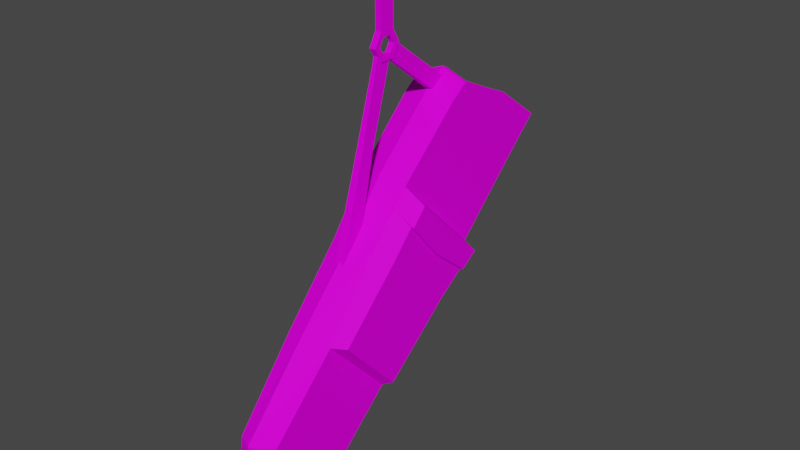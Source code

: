 # Source: Quiver.blend  (saved by Blender 3.1.7; exported with 4.5.12 LTS)
import bpy
from mathutils import Matrix  # noqa: F401  (used for matrix-valued properties, if any)

bpy.ops.wm.read_factory_settings(use_empty=True)
scene = bpy.context.scene
scene.name = 'Scene'

# ---- collections
col_collection = bpy.data.collections.new('Collection'); scene.collection.children.link(col_collection)

# ---- images (referenced by path relative to the original .blend; pixels are not part of the script)
import os
ASSET_DIR = os.environ.get("B2B_ASSET_DIR", "")  # directory of the original .blend (textures are referenced by path, not embedded)
HERE = os.path.dirname(os.path.abspath(__file__))  # packed textures are extracted next to this script under _unpacked/

def load_image(name, relpath, width, height, colorspace="sRGB"):
    """Load a texture the original file referenced (path relative to the .blend, or extracted next to this script)."""
    p = next((c for c in (os.path.join(HERE, relpath), os.path.join(ASSET_DIR, relpath)) if relpath and os.path.exists(c)), "")
    if p:
        img = bpy.data.images.load(p, check_existing=True)
        img.name = name
    else:  # same state as the original file: an image datablock whose file is absent (Cycles renders it pink)
        img = bpy.data.images.new(name, width, height)
        img.source = "FILE"
        img.filepath = "//" + (relpath or name)
    img.colorspace_settings.name = colorspace
    return img
img_t_pallet_png = load_image('T_Pallet.png', 'T_Pallet.png', 1024, 1024, 'sRGB')

# ---- materials (node trees are filled in below, after node groups)
mat_material = bpy.data.materials.new('Material')
mat_material.alpha_threshold = 0.0
mat_material.use_transparent_shadow = False
mat_material.line_color = (0.0, 0.0, 0.0, 1.0)

# ---- material node trees
mat_material.use_nodes = True; mat_material.node_tree.nodes.clear()
_N = mat_material.node_tree.nodes; _L = mat_material.node_tree.links
n0 = _N.new('ShaderNodeOutputMaterial'); n0.name = 'Material Output'; n0.location = (300, 300)
n1 = _N.new('ShaderNodeBsdfPrincipled'); n1.name = 'Principled BSDF'; n1.location = (10, 300)
n1.distribution = 'GGX'
n1.subsurface_method = 'RANDOM_WALK_SKIN'
n1.inputs[2].default_value = 0.6182
n1.inputs[3].default_value = 1.45
n1.inputs[13].default_value = 0.04545
n1.inputs[27].default_value = (0.0, 0.0, 0.0, 1.0)
n1.inputs[28].default_value = 1.0
n2 = _N.new('ShaderNodeTexImage'); n2.name = 'Image Texture'; n2.location = (-266, 221)
n2.image = img_t_pallet_png
n3 = _N.new('ShaderNodeTexCoord'); n3.name = 'Texture Coordinate'; n3.location = (-435, 220)
_L.new(n1.outputs[0], n0.inputs[0])
_L.new(n3.outputs[2], n2.inputs[0])
_L.new(n2.outputs[0], n1.inputs[0])
n0.is_active_output = True

# ---- world
world_world = bpy.data.worlds.new('World'); scene.world = world_world
world_world.use_nodes = True; world_world.node_tree.nodes.clear()
_N = world_world.node_tree.nodes; _L = world_world.node_tree.links
n0 = _N.new('ShaderNodeOutputWorld'); n0.name = 'World Output'; n0.location = (300, 300)
n1 = _N.new('ShaderNodeBackground'); n1.name = 'Background'; n1.location = (10, 300)
n1.inputs[0].default_value = (0.05088, 0.05088, 0.05088, 1.0)
_L.new(n1.outputs[0], n0.inputs[0])
n0.is_active_output = True
world_world.color = (0.05088, 0.05088, 0.05088)
world_world.use_sun_shadow = False
world_world.sun_shadow_jitter_overblur = 0.0

# ---- meshes
me_cube = bpy.data.meshes.new('Cube')
me_cube.from_pydata([(0.03799, 0.02869, -0.2253), (0.03798, -0.0342, -0.1636), (-0.02325, 0.08053, -0.1951), (-0.02075, 0.03384, -0.2315), (-0.02325, -0.00265, -0.1128), (-0.02075, -0.04019, -0.1583), (0.02413, 0.1387, -0.1377), (0.02413, 0.05728, -0.05719), (-0.02413, 0.1387, -0.1377), (-0.02413, 0.05728, -0.05719), (0.02413, 0.176, -0.1033), (0.02413, 0.0739, -0.04536), (-0.02413, 0.176, -0.1033), (-0.02413, 0.0739, -0.04536), (0.0358, -0.03344, -0.2805), (0.03579, -0.08834, -0.2201), (-0.01836, -0.034, -0.2917), (-0.01836, -0.09928, -0.2199), (0.02126, -0.09854, -0.3506), (0.02126, -0.1601, -0.2866), (-0.01487, -0.09854, -0.3506), (-0.01487, -0.1601, -0.2866), (0.01806, -0.1135, -0.365), (0.01806, -0.1645, -0.3093), (-0.01407, -0.1135, -0.365), (-0.01407, -0.1645, -0.3093), (0.01216, -0.1268, -0.3684), (0.01216, -0.1607, -0.3337), (-0.01216, -0.1268, -0.3684), (-0.01216, -0.1607, -0.3337), (-0.02075, -0.003174, -0.1949), (-0.02325, 0.03894, -0.1539), (0.03796, -0.003174, -0.1949), (0.02413, 0.09798, -0.09746), (-0.02413, 0.09798, -0.09746), (0.02413, 0.1291, -0.06928), (-0.02413, 0.1291, -0.06928), (-0.01836, -0.06664, -0.2558), (0.0358, -0.06074, -0.2505), (-0.01487, -0.1293, -0.3186), (0.02126, -0.1293, -0.3186), (-0.01407, -0.139, -0.3371), (0.01806, -0.139, -0.3371), (-0.01216, -0.1416, -0.3537), (0.01216, -0.1416, -0.3537), (-1.52e-17, 0.03872, -0.2347), (-4.34e-17, -0.00557, -0.1055), (-2.793e-17, -0.04411, -0.1529), (-2.831e-17, 0.0875, -0.1975), (-6.492e-17, 0.05639, -0.04847), (-4.86e-17, 0.1475, -0.1386), (-7.082e-17, 0.07376, -0.03648), (-6.441e-17, 0.1862, -0.1032), (2.254e-18, -0.03167, -0.2965), (-9.492e-18, -0.105, -0.2166), (1.222e-17, -0.09856, -0.357), (3.999e-18, -0.1676, -0.2856), (1.384e-17, -0.114, -0.3718), (6.881e-18, -0.1713, -0.3097), (1.175e-17, -0.1276, -0.3755), (6.323e-18, -0.1661, -0.3362), (8.438e-18, -0.1448, -0.3585), (-6.489e-17, 0.07941, -0.03903), (-0.01989, 0.07991, -0.04672), (0.01989, 0.1287, -0.06972), (0.01989, 0.07991, -0.04672), (-0.01989, 0.1287, -0.06972), (-0.01989, 0.1708, -0.1011), (-5.894e-17, 0.1796, -0.1015), (0.01989, 0.1708, -0.1011), (-5.679e-17, 0.125, -0.1378), (0.0139, 0.1177, -0.1375), (-0.0139, 0.0829, -0.1115), (-0.0139, 0.1177, -0.1375), (0.0139, 0.0829, -0.1115), (0.0139, 0.04251, -0.09252), (-6.138e-17, 0.0421, -0.08616), (-0.0139, 0.04251, -0.09252), (0.02325, 0.08053, -0.1951), (0.02075, 0.03384, -0.2315), (0.02325, -0.00265, -0.1128), (0.02075, -0.04019, -0.1583), (0.02325, 0.03894, -0.1539), (0.02388, -0.06478, -0.2541), (0.02388, -0.03382, -0.2882), (0.02388, -0.09582, -0.22), (0.02242, -0.01519, -0.128), (0.03929, -0.01464, -0.1399), (0.0393, 0.05296, -0.2064), (0.02244, 0.06543, -0.2068), (0.03911, 0.01621, -0.1761), (0.04286, 0.03364, -0.1593), (0.04286, -0.001714, -0.1243), (0.04286, 0.06875, -0.194), (0.04201, -0.01439, -0.1397), (0.04202, 0.05321, -0.2061), (0.04184, 0.01645, -0.1759), (-0.00253, 0.008229, -2.478e-05), (0.00253, 0.008229, -2.478e-05), (-0.00253, 0.004116, -0.007149), (0.00253, 0.004116, -0.007149), (-0.00253, -0.004111, -0.007149), (0.00253, -0.004111, -0.007149), (-0.00253, -0.008224, -2.479e-05), (0.00253, -0.008224, -2.479e-05), (-0.00253, -0.004111, 0.0071), (0.00253, -0.004111, 0.0071), (-0.00253, 0.004116, 0.0071), (0.00253, 0.004116, 0.0071), (-0.002963, 0.01402, -2.479e-05), (-0.002963, 0.007013, -0.01217), (0.002963, 0.007013, -0.01217), (0.002963, 0.01402, -2.479e-05), (-0.002963, -0.007008, -0.01217), (0.002963, -0.007008, -0.01217), (-0.002963, -0.01402, -2.479e-05), (0.002963, -0.01402, -2.479e-05), (-0.002963, -0.007008, 0.01212), (0.002963, -0.007008, 0.01212), (-0.002963, 0.007013, 0.01212), (0.002963, 0.007013, 0.01212), (0.002963, -0.007008, 0.06374), (-0.002963, -0.007008, 0.06374), (-0.002963, 0.007013, 0.06374), (0.002963, 0.007013, 0.06374), (-0.001893, 0.003647, -0.01193), (-0.001893, 0.01262, -0.0005165), (-0.004484, 0.06169, -0.05576), (-0.004484, 0.07066, -0.04435), (0.001893, 0.003647, -0.01193), (0.001893, 0.01262, -0.0005165), (0.004484, 0.06169, -0.05576), (0.004484, 0.07066, -0.04435), (-0.001893, -0.01003, -0.006125), (-0.001893, 0.003832, -0.01044), (-0.003066, -0.02987, -0.07597), (-0.003066, -0.01801, -0.0794), (0.001893, -0.01003, -0.006125), (0.001893, 0.003832, -0.01044), (0.003066, -0.02987, -0.07597), (0.003066, -0.01801, -0.0794), (-0.004484, -0.06343, -0.1877), (-0.004484, -0.04402, -0.1861), (0.004484, -0.06343, -0.1877), (0.004484, -0.04402, -0.1861)], [], [(48, 2, 8, 50), (47, 46, 4, 5), (30, 31, 2, 3), (45, 79, 84, 53), (32, 90, 87, 1), (45, 48, 78, 89, 79), (49, 7, 11, 51), (46, 80, 7, 49), (31, 4, 9, 34), (82, 78, 6, 33), (36, 13, 63, 66), (50, 8, 12, 52), (33, 6, 10, 35), (34, 9, 13, 36), (54, 17, 21, 56), (47, 5, 17, 54), (30, 3, 16, 37), (32, 1, 15, 38), (40, 19, 23, 42), (37, 16, 20, 39), (83, 85, 19, 40), (53, 84, 18, 55), (57, 22, 26, 59), (55, 18, 22, 57), (56, 21, 25, 58), (39, 20, 24, 41), (61, 44, 27, 60), (58, 25, 29, 60), (41, 24, 28, 43), (42, 23, 27, 44), (22, 42, 44, 26), (25, 41, 43, 29), (59, 26, 44, 61), (21, 39, 41, 25), (84, 83, 40, 18), (17, 37, 39, 21), (18, 40, 42, 22), (0, 32, 38, 14), (5, 30, 37, 17), (8, 34, 36, 12), (7, 33, 35, 11), (68, 67, 73, 70), (80, 82, 33, 7), (2, 31, 34, 8), (0, 88, 90, 32), (5, 4, 31, 30), (10, 52, 68, 69), (28, 59, 61, 43), (23, 58, 60, 27), (43, 61, 60, 29), (19, 56, 58, 23), (20, 55, 57, 24), (24, 57, 59, 28), (16, 53, 55, 20), (81, 47, 54, 85), (85, 54, 56, 19), (6, 50, 52, 10), (51, 11, 65, 62), (4, 46, 49, 9), (9, 49, 51, 13), (3, 2, 48, 45), (3, 45, 53, 16), (81, 86, 80, 46, 47), (78, 48, 50, 6), (11, 35, 64, 65), (52, 12, 67, 68), (35, 10, 69, 64), (12, 36, 66, 67), (13, 51, 62, 63), (76, 75, 74, 71, 70, 73, 72, 77), (69, 68, 70, 71), (67, 66, 72, 73), (66, 63, 77, 72), (65, 64, 74, 75), (63, 62, 76, 77), (62, 65, 75, 76), (64, 69, 71, 74), (1, 87, 86, 81), (14, 38, 83, 84), (0, 14, 84, 79), (15, 1, 81, 85), (88, 89, 95), (38, 15, 85, 83), (93, 95, 89, 78), (89, 88, 0, 79), (90, 88, 95, 96), (92, 91, 82, 80), (91, 93, 78, 82), (86, 94, 92, 80), (96, 95, 93, 91), (94, 96, 91, 92), (87, 90, 96, 94), (86, 87, 94), (109, 112, 111, 110), (110, 111, 114, 113), (113, 114, 116, 115), (115, 116, 118, 117), (108, 106, 105, 107), (118, 120, 124, 121), (119, 120, 112, 109), (98, 108, 107, 97), (99, 97, 109, 110), (98, 100, 111, 112), (101, 99, 110, 113), (100, 102, 114, 111), (103, 101, 113, 115), (102, 104, 116, 114), (105, 103, 115, 117), (104, 106, 118, 116), (107, 105, 117, 119), (106, 108, 120, 118), (97, 107, 119, 109), (108, 98, 112, 120), (106, 104, 103, 105), (104, 102, 101, 103), (102, 100, 99, 101), (100, 98, 97, 99), (122, 121, 124, 123), (117, 118, 121, 122), (120, 119, 123, 124), (119, 117, 122, 123), (125, 126, 128, 127), (131, 132, 130, 129), (127, 131, 129, 125), (132, 128, 126, 130), (133, 134, 136, 135), (136, 140, 144, 142), (139, 140, 138, 137), (135, 139, 137, 133), (140, 136, 134, 138), (135, 136, 142, 141), (140, 139, 143, 144), (139, 135, 141, 143)])
_uv = me_cube.uv_layers.new(name='UVMap')
_uv.uv.foreach_set('vector', [0.9128, 0.75, 0.9134, 0.75, 0.9134, 0.7504, 0.9128, 0.7504, 0.9145, 0.7493, 0.9145, 0.749, 0.9151, 0.7489, 0.915, 0.7493, 0.9154, 0.7495, 0.9154, 0.7491, 0.9157, 0.7491, 0.9157, 0.7495, 0.9128, 0.7496, 0.9123, 0.7496, 0.9123, 0.7491, 0.9129, 0.7491, 0.1708, 0.8593, 0.1708, 0.8595, 0.1706, 0.8595, 0.1706, 0.8593, 0.9128, 0.7496, 0.9128, 0.75, 0.9122, 0.7499, 0.9122, 0.7498, 0.9123, 0.7496, 0.9144, 0.7485, 0.9138, 0.7486, 0.9138, 0.7484, 0.9144, 0.7484, 0.9145, 0.749, 0.9139, 0.749, 0.9138, 0.7486, 0.9144, 0.7485, 0.9154, 0.7491, 0.9151, 0.7491, 0.9151, 0.7487, 0.9154, 0.7487, 0.9145, 0.7505, 0.9148, 0.7505, 0.9148, 0.751, 0.9145, 0.7509, 0.9138, 0.7505, 0.9141, 0.7505, 0.9141, 0.7506, 0.9138, 0.7506, 0.9128, 0.7504, 0.9134, 0.7504, 0.9134, 0.7507, 0.9127, 0.7507, 0.9145, 0.7509, 0.9148, 0.751, 0.9148, 0.7512, 0.9145, 0.7512, 0.9154, 0.7487, 0.9151, 0.7487, 0.9151, 0.7486, 0.9154, 0.7484, 0.9145, 0.7498, 0.915, 0.7498, 0.9149, 0.7503, 0.9146, 0.7503, 0.9145, 0.7493, 0.915, 0.7493, 0.915, 0.7498, 0.9145, 0.7498, 0.9154, 0.7495, 0.9157, 0.7495, 0.9157, 0.75, 0.9154, 0.75, 0.1708, 0.8593, 0.1706, 0.8593, 0.1706, 0.8589, 0.1708, 0.8589, 0.912, 0.7516, 0.9117, 0.7516, 0.9118, 0.7515, 0.912, 0.7514, 0.9154, 0.75, 0.9157, 0.75, 0.9157, 0.7505, 0.9154, 0.7505, 0.912, 0.7521, 0.9117, 0.7521, 0.9117, 0.7516, 0.912, 0.7516, 0.9129, 0.7491, 0.9123, 0.7491, 0.9124, 0.7485, 0.9129, 0.7486, 0.9129, 0.7484, 0.9124, 0.7484, 0.9126, 0.7484, 0.9129, 0.7484, 0.9129, 0.7486, 0.9124, 0.7485, 0.9124, 0.7484, 0.9129, 0.7484, 0.9146, 0.7503, 0.9149, 0.7503, 0.9149, 0.7504, 0.9146, 0.7505, 0.9154, 0.7505, 0.9157, 0.7505, 0.9157, 0.7506, 0.9154, 0.7506, 0.9144, 0.7516, 0.9144, 0.7519, 0.9143, 0.7519, 0.9143, 0.7516, 0.9141, 0.7516, 0.9142, 0.7512, 0.9143, 0.7513, 0.9143, 0.7516, 0.9154, 0.7506, 0.9157, 0.7506, 0.9156, 0.7507, 0.9155, 0.7507, 0.9144, 0.7521, 0.9141, 0.752, 0.9143, 0.7519, 0.9144, 0.7519, 0.9146, 0.7521, 0.9144, 0.7521, 0.9144, 0.7519, 0.9145, 0.7519, 0.9152, 0.7506, 0.9154, 0.7506, 0.9155, 0.7507, 0.9153, 0.7507, 0.9146, 0.7516, 0.9145, 0.7519, 0.9144, 0.7519, 0.9144, 0.7516, 0.9151, 0.7505, 0.9154, 0.7505, 0.9154, 0.7506, 0.9152, 0.7506, 0.9122, 0.7521, 0.912, 0.7521, 0.912, 0.7516, 0.9122, 0.7516, 0.9151, 0.75, 0.9154, 0.75, 0.9154, 0.7505, 0.9151, 0.7505, 0.9122, 0.7516, 0.912, 0.7516, 0.912, 0.7514, 0.9122, 0.7514, 0.1711, 0.8593, 0.1708, 0.8593, 0.1708, 0.8589, 0.1711, 0.8588, 0.9151, 0.7495, 0.9154, 0.7495, 0.9154, 0.75, 0.9151, 0.75, 0.9157, 0.7487, 0.9154, 0.7487, 0.9154, 0.7484, 0.9157, 0.7484, 0.9141, 0.7509, 0.9145, 0.7509, 0.9145, 0.7512, 0.9142, 0.751, 0.9123, 0.7512, 0.9123, 0.7507, 0.9127, 0.7509, 0.9126, 0.7512, 0.9141, 0.7505, 0.9145, 0.7505, 0.9145, 0.7509, 0.9141, 0.7509, 0.9157, 0.7491, 0.9154, 0.7491, 0.9154, 0.7487, 0.9157, 0.7487, 0.1711, 0.8593, 0.1711, 0.8595, 0.1708, 0.8595, 0.1708, 0.8593, 0.9151, 0.7495, 0.9151, 0.7491, 0.9154, 0.7491, 0.9154, 0.7495, 0.9134, 0.7517, 0.9134, 0.7511, 0.9134, 0.7511, 0.9135, 0.7516, 0.9146, 0.7513, 0.9146, 0.7516, 0.9144, 0.7516, 0.9144, 0.7513, 0.9141, 0.752, 0.9141, 0.7516, 0.9143, 0.7516, 0.9143, 0.7519, 0.9144, 0.7513, 0.9144, 0.7516, 0.9143, 0.7516, 0.9143, 0.7513, 0.914, 0.7504, 0.9146, 0.7503, 0.9146, 0.7505, 0.9141, 0.7505, 0.9133, 0.7486, 0.9129, 0.7486, 0.9129, 0.7484, 0.9133, 0.7485, 0.9133, 0.7485, 0.9129, 0.7484, 0.9129, 0.7484, 0.9132, 0.7484, 0.9133, 0.7491, 0.9129, 0.7491, 0.9129, 0.7486, 0.9133, 0.7486, 0.914, 0.7494, 0.9145, 0.7493, 0.9145, 0.7498, 0.9139, 0.7498, 0.9139, 0.7498, 0.9145, 0.7498, 0.9146, 0.7503, 0.914, 0.7504, 0.9122, 0.7504, 0.9128, 0.7504, 0.9127, 0.7507, 0.9121, 0.7507, 0.9141, 0.7511, 0.9141, 0.7517, 0.9141, 0.7516, 0.9141, 0.7511, 0.9151, 0.7489, 0.9145, 0.749, 0.9144, 0.7485, 0.915, 0.7485, 0.915, 0.7485, 0.9144, 0.7485, 0.9144, 0.7484, 0.915, 0.7484, 0.9133, 0.7496, 0.9134, 0.75, 0.9128, 0.75, 0.9128, 0.7496, 0.9133, 0.7496, 0.9128, 0.7496, 0.9129, 0.7491, 0.9133, 0.7491, 0.914, 0.7494, 0.9139, 0.7491, 0.9139, 0.749, 0.9145, 0.749, 0.9145, 0.7493, 0.9122, 0.7499, 0.9128, 0.75, 0.9128, 0.7504, 0.9122, 0.7504, 0.9141, 0.7517, 0.9138, 0.7517, 0.9138, 0.7516, 0.9141, 0.7516, 0.9134, 0.7511, 0.9134, 0.7505, 0.9135, 0.7506, 0.9134, 0.7511, 0.9138, 0.7517, 0.9134, 0.7517, 0.9135, 0.7516, 0.9138, 0.7516, 0.9134, 0.7505, 0.9138, 0.7505, 0.9138, 0.7506, 0.9135, 0.7506, 0.9141, 0.7505, 0.9141, 0.7511, 0.9141, 0.7511, 0.9141, 0.7506, 0.9123, 0.7511, 0.9123, 0.7514, 0.912, 0.7514, 0.9118, 0.7514, 0.9117, 0.7511, 0.9118, 0.7507, 0.912, 0.7507, 0.9123, 0.7507, 0.9123, 0.7517, 0.9123, 0.7512, 0.9126, 0.7512, 0.9127, 0.7516, 0.9134, 0.7523, 0.9134, 0.752, 0.9137, 0.7519, 0.9137, 0.7522, 0.9134, 0.752, 0.9134, 0.7517, 0.9137, 0.7517, 0.9137, 0.7519, 0.9131, 0.7513, 0.913, 0.751, 0.9134, 0.7511, 0.9134, 0.7514, 0.9127, 0.7517, 0.9127, 0.7512, 0.913, 0.7512, 0.913, 0.7516, 0.9127, 0.7512, 0.9127, 0.7507, 0.913, 0.7509, 0.913, 0.7512, 0.913, 0.751, 0.9131, 0.7507, 0.9134, 0.7509, 0.9134, 0.7511, 0.1695, 0.857, 0.1695, 0.8568, 0.1699, 0.8567, 0.17, 0.857, 0.1708, 0.8588, 0.1708, 0.8586, 0.1711, 0.8586, 0.1711, 0.8588, 0.1679, 0.8571, 0.1679, 0.8567, 0.1682, 0.8567, 0.1683, 0.8572, 0.1696, 0.8574, 0.1695, 0.857, 0.17, 0.857, 0.1699, 0.8574, 0.501, 0.9516, 0.5015, 0.9517, 0.501, 0.9516, 0.1708, 0.8586, 0.1708, 0.8583, 0.1711, 0.8583, 0.1711, 0.8586, 0.5009, 0.9517, 0.501, 0.9516, 0.5015, 0.9517, 0.5014, 0.9518, 0.1682, 0.8574, 0.1678, 0.8573, 0.1679, 0.8571, 0.1683, 0.8572, 0.5043, 0.9529, 0.5043, 0.9526, 0.5044, 0.9526, 0.5044, 0.9529, 0.5043, 0.9538, 0.5043, 0.9535, 0.5048, 0.9535, 0.5048, 0.9538, 0.5043, 0.9535, 0.5043, 0.9532, 0.5048, 0.9532, 0.5048, 0.9535, 0.5031, 0.951, 0.5026, 0.9511, 0.5026, 0.951, 0.5031, 0.9509, 0.5023, 0.9536, 0.5023, 0.9533, 0.5024, 0.9533, 0.5024, 0.9536, 0.5023, 0.9539, 0.5023, 0.9536, 0.5024, 0.9536, 0.5024, 0.9539, 0.5043, 0.9532, 0.5043, 0.9529, 0.5044, 0.9529, 0.5044, 0.9532, 0.5031, 0.951, 0.5027, 0.9511, 0.5026, 0.9511, 0.8802, 0.6112, 0.8802, 0.6118, 0.88, 0.6118, 0.88, 0.6112, 0.8807, 0.6105, 0.8807, 0.6112, 0.8805, 0.6112, 0.8805, 0.6105, 0.8805, 0.6105, 0.8805, 0.6112, 0.8802, 0.6112, 0.8802, 0.6105, 0.8802, 0.6105, 0.8802, 0.6112, 0.88, 0.6112, 0.88, 0.6105, 0.8814, 0.6111, 0.8813, 0.6111, 0.8813, 0.6105, 0.8814, 0.6105, 0.8303, 0.7454, 0.8298, 0.7454, 0.8298, 0.7436, 0.8303, 0.7436, 0.8805, 0.6112, 0.8805, 0.6118, 0.8802, 0.6118, 0.8802, 0.6112, 0.8816, 0.6111, 0.8814, 0.6111, 0.8814, 0.6105, 0.8816, 0.6105, 0.8812, 0.6114, 0.881, 0.6113, 0.881, 0.6112, 0.8813, 0.6113, 0.881, 0.611, 0.8812, 0.6109, 0.8813, 0.611, 0.881, 0.6112, 0.8812, 0.6116, 0.8812, 0.6114, 0.8813, 0.6113, 0.8813, 0.6116, 0.8812, 0.6109, 0.8812, 0.6107, 0.8813, 0.6107, 0.8813, 0.611, 0.881, 0.6117, 0.8812, 0.6116, 0.8813, 0.6116, 0.881, 0.6118, 0.8812, 0.6107, 0.881, 0.6106, 0.881, 0.6105, 0.8813, 0.6107, 0.8808, 0.6116, 0.881, 0.6117, 0.881, 0.6118, 0.8807, 0.6116, 0.881, 0.6106, 0.8808, 0.6107, 0.8807, 0.6107, 0.881, 0.6105, 0.8808, 0.6114, 0.8808, 0.6116, 0.8807, 0.6116, 0.8807, 0.6113, 0.8808, 0.6107, 0.8808, 0.6109, 0.8807, 0.611, 0.8807, 0.6107, 0.881, 0.6113, 0.8808, 0.6114, 0.8807, 0.6113, 0.881, 0.6112, 0.8808, 0.6109, 0.881, 0.611, 0.881, 0.6112, 0.8807, 0.611, 0.8817, 0.6116, 0.8816, 0.6116, 0.8816, 0.6111, 0.8817, 0.6111, 0.8816, 0.6116, 0.8814, 0.6116, 0.8814, 0.6111, 0.8816, 0.6111, 0.8814, 0.6116, 0.8813, 0.6116, 0.8813, 0.6111, 0.8814, 0.6111, 0.8817, 0.6111, 0.8816, 0.6111, 0.8816, 0.6105, 0.8817, 0.6105, 0.8278, 0.7454, 0.8278, 0.7464, 0.8273, 0.7464, 0.8273, 0.7454, 0.8273, 0.7436, 0.8283, 0.7436, 0.8283, 0.7454, 0.8273, 0.7454, 0.8293, 0.7454, 0.8283, 0.7454, 0.8283, 0.7436, 0.8293, 0.7436, 0.8293, 0.7436, 0.8298, 0.7436, 0.8298, 0.7454, 0.8293, 0.7454, 0.9553, 0.744, 0.9557, 0.744, 0.9557, 0.7463, 0.9553, 0.7463, 0.9557, 0.744, 0.9562, 0.744, 0.9562, 0.7463, 0.9557, 0.7463, 0.9571, 0.7463, 0.9566, 0.7463, 0.9568, 0.744, 0.957, 0.744, 0.9566, 0.7463, 0.9562, 0.7463, 0.9563, 0.744, 0.9565, 0.744, 0.9731, 0.7424, 0.9728, 0.7424, 0.9728, 0.7408, 0.9731, 0.7408, 0.9735, 0.7398, 0.9737, 0.7398, 0.9737, 0.7422, 0.9734, 0.7422, 0.9727, 0.7398, 0.9724, 0.7398, 0.9724, 0.7382, 0.9727, 0.7382, 0.9734, 0.7398, 0.9731, 0.7398, 0.9732, 0.7382, 0.9733, 0.7382, 0.9737, 0.7398, 0.9735, 0.7398, 0.9735, 0.7382, 0.9736, 0.7382, 0.9731, 0.7408, 0.9728, 0.7408, 0.9727, 0.7383, 0.9731, 0.7382, 0.9724, 0.7398, 0.9727, 0.7398, 0.9727, 0.7424, 0.9723, 0.7422, 0.9731, 0.7398, 0.9734, 0.7398, 0.9734, 0.7424, 0.9731, 0.7424])
me_cube.materials.append(mat_material)
me_cube.use_remesh_preserve_volume = False
me_cube.use_remesh_preserve_attributes = False
me_cube.use_mirror_vertex_groups = False
me_cube.update()

# ---- objects
ob_quiver = bpy.data.objects.new('Quiver', me_cube)

# ---- transforms, parenting, visibility, modifiers, constraints
ob_quiver.location = (0.0, 0.0, 0.0)
ob_quiver.lock_rotations_4d = False
ob_quiver.empty_display_type = 'ARROWS'
ob_quiver.lineart.crease_threshold = 0.0

# ---- collection membership
col_collection.objects.link(ob_quiver)

# ---- scene / render settings (as saved in the file)
scene.frame_start = 1; scene.frame_end = 250; scene.frame_set(1)
scene.render.engine = 'BLENDER_EEVEE_NEXT'
scene.cycles.sampling_pattern = 'TABULATED_SOBOL'
scene.cycles.use_light_tree = False
scene.view_settings.view_transform = 'Filmic'
bpy.context.view_layer.update()

# ---- added for rendering (the .blend has no active camera and no usable light): camera, sun
cam_auto = bpy.data.cameras.new('AutoCamera')
cam_auto.lens = 50.0
cam_auto.sensor_width = 36.0
cam_auto.clip_end = 1000.0
ob_auto_camera = bpy.data.objects.new('AutoCamera', cam_auto)
scene.collection.objects.link(ob_auto_camera)
ob_auto_camera.location = (0.536978, -0.625726, 0.266225)
ob_auto_camera.rotation_euler = (1.09748, -7.21219e-08, 0.694738)
scene.camera = ob_auto_camera
light_auto_sun = bpy.data.lights.new('AutoSun', 'SUN')
light_auto_sun.energy = 3.0
light_auto_sun.angle = 0.0523599
ob_auto_sun = bpy.data.objects.new('AutoSun', light_auto_sun)
scene.collection.objects.link(ob_auto_sun)
ob_auto_sun.rotation_euler = (0.872665, 0.174533, 0.523599)
bpy.context.view_layer.update()
